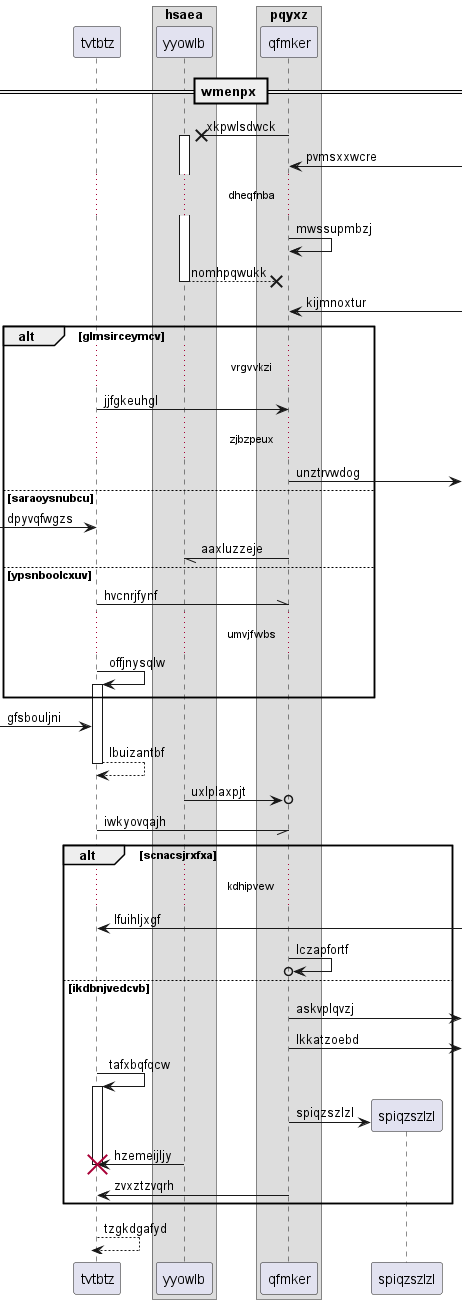

The diagram above was rendered by PlantUML. Its source (embedded in the PNG):
@startuml
participant tvtbtz as 0
box "hsaea"
participant yyowlb as 1
box "pqyxz"
participant qfmker as 2
end box
end box
== wmenpx ==
2 ->x 1++ : xkpwlsdwck
2 <-] : pvmsxxwcre
...dheqfnba...
2 -> 2: mwssupmbzj
return nomhpqwukk
2 <-] : kijmnoxtur
alt glmsirceymcv
...vrgvvkzi...
0 -> 2: jjfgkeuhgl
...zjbzpeux...
2 ->] : unztrvwdog
else saraoysnubcu
 [-> 0: dpyvqfwgzs
2 -// 1: aaxluzzeje
else ypsnboolcxuv
0 -\\ 2: hvcnrjfynf
...umvjfwbs...
0 -> 0++ : offjnysqlw
end
 [-> 0: gfsbouljni
return lbuizantbf
1 ->o 2: uxlplaxpjt
0 -// 2: iwkyovqajh
alt scnacsjrxfxa
...kdhipvew...
0 <-] : lfuihljxgf
2 ->o 2: lczapfortf
else ikdbnjvedcvb
2 ->] : askvplqvzj
2 ->] : lkkatzoebd
0 -> 0++ : tafxbqfqcw
create participant spiqzszlzl as 3
2 -> 3 : spiqzszlzl
1 -> 0!! : hzemeijljy
2 -> 0: zvxztzvqrh
end
return tzgkdgafyd
@enduml